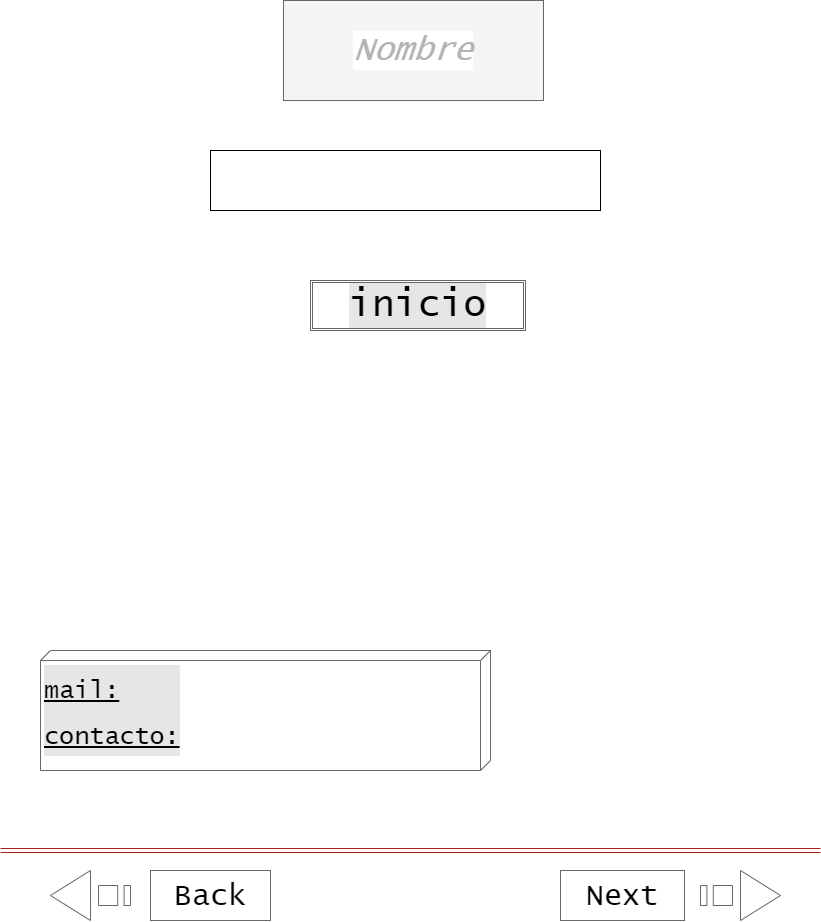

The diagram above was exported from draw.io. Its source (the exported page's mxGraphModel, read from the mxfile embedded in the PNG):
<mxGraphModel dx="2595" dy="1223" grid="1" gridSize="10" guides="1" tooltips="1" connect="1" arrows="1" fold="1" page="1" pageScale="1" pageWidth="827" pageHeight="1169" math="0" shadow="0">
  <root>
    <mxCell id="0" />
    <mxCell id="1" parent="0" />
    <mxCell id="0REB4edUi9-8d56LCji--1" value="Nombre" style="rounded=0;whiteSpace=wrap;html=1;fillColor=#f5f5f5;fontColor=#B3B3B3;strokeColor=#666666;fontFamily=Lucida Console;fontSize=33;fontStyle=2;labelBackgroundColor=default;labelBorderColor=none;" parent="1" vertex="1">
      <mxGeometry x="283" y="190" width="260" height="100" as="geometry" />
    </mxCell>
    <mxCell id="jz0uk8Zf77jPhO4cc4FP-3" value="" style="verticalLabelPosition=bottom;verticalAlign=top;html=1;shape=mxgraph.basic.rect;fillColor2=none;strokeWidth=1;size=20;indent=5;shadow=0;labelBackgroundColor=#E6E6E6;labelBorderColor=none;fontFamily=Lucida Console;fontSize=38;fontColor=#000000;" parent="1" vertex="1">
      <mxGeometry x="210" y="340" width="390" height="60" as="geometry" />
    </mxCell>
    <mxCell id="L70TnSSgRijDvcX8u3-P-4" value="inicio" style="shape=ext;double=1;rounded=0;whiteSpace=wrap;html=1;shadow=0;labelBackgroundColor=#E6E6E6;labelBorderColor=none;fontFamily=Lucida Console;fontSize=38;fontColor=#000000;strokeColor=#666666;" parent="1" vertex="1">
      <mxGeometry x="310" y="470" width="215" height="50" as="geometry" />
    </mxCell>
    <mxCell id="iTuXzHECpHnYC5yjQEGB-4" value="&lt;font style=&quot;font-size: 25px&quot;&gt;mail:&lt;br&gt;contacto:&lt;/font&gt;" style="verticalAlign=top;align=left;spacingTop=8;spacingLeft=2;spacingRight=12;shape=cube;size=10;direction=south;fontStyle=4;html=1;shadow=0;labelBackgroundColor=#E6E6E6;labelBorderColor=none;fontFamily=Lucida Console;fontSize=38;fontColor=#000000;strokeColor=#666666;" parent="1" vertex="1">
      <mxGeometry x="40" y="840" width="450" height="120" as="geometry" />
    </mxCell>
    <mxCell id="2_e5YBnZw8gSV3v01dhe-1" value="" style="html=1;shadow=0;dashed=0;align=center;verticalAlign=middle;shape=mxgraph.arrows2.stripedArrow;dy=0.6;dx=40;notch=40;labelBackgroundColor=default;fontFamily=Lucida Console;fontSize=23;fontColor=#B3B3B3;strokeColor=#666666;direction=west;" parent="1" vertex="1">
      <mxGeometry x="50" y="1060" width="80" height="50" as="geometry" />
    </mxCell>
    <mxCell id="2_e5YBnZw8gSV3v01dhe-2" value="Back" style="rounded=0;shadow=0;labelBackgroundColor=none;labelBorderColor=none;fontFamily=Lucida Console;fontSize=30;fontColor=#000000;strokeColor=#666666;html=1;whiteSpace=wrap;" parent="1" vertex="1">
      <mxGeometry x="150" y="1060" width="120" height="50" as="geometry" />
    </mxCell>
    <mxCell id="EHbcCiYWBSmmBiQhhZtq-1" value="" style="html=1;shadow=0;dashed=0;align=center;verticalAlign=middle;shape=mxgraph.arrows2.stripedArrow;dy=0.6;dx=40;notch=40;labelBackgroundColor=default;fontFamily=Lucida Console;fontSize=23;fontColor=#B3B3B3;strokeColor=#666666;direction=east;" parent="1" vertex="1">
      <mxGeometry x="700" y="1060" width="80" height="50" as="geometry" />
    </mxCell>
    <mxCell id="EHbcCiYWBSmmBiQhhZtq-2" value="Next" style="rounded=0;shadow=0;labelBackgroundColor=none;labelBorderColor=none;fontFamily=Lucida Console;fontSize=30;fontColor=#000000;strokeColor=#666666;html=1;whiteSpace=wrap;" parent="1" vertex="1">
      <mxGeometry x="560" y="1060" width="124" height="50" as="geometry" />
    </mxCell>
    <mxCell id="uWj2C2IpO8OjGnIrz5Ec-1" value="" style="shape=link;html=1;rounded=0;sketch=0;fontFamily=Lucida Console;fontSize=23;fontColor=#000000;strokeColor=#A8201A;fillColor=#FAE5C7;curved=0;" parent="1" edge="1">
      <mxGeometry relative="1" as="geometry">
        <mxPoint y="1040" as="sourcePoint" />
        <mxPoint x="820" y="1040" as="targetPoint" />
      </mxGeometry>
    </mxCell>
  </root>
</mxGraphModel>